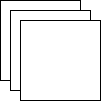

The diagram above was exported from draw.io. Its source (the exported page's mxGraphModel, read from the mxfile embedded in the PNG):
<mxGraphModel dx="1045" dy="405" grid="1" gridSize="10" guides="1" tooltips="1" connect="1" arrows="1" fold="1" page="0" pageScale="1" pageWidth="850" pageHeight="1100" math="0" shadow="0">
  <root>
    <mxCell id="0" />
    <mxCell id="1" parent="0" />
    <mxCell id="P-2zTWbHuGfGyJQeJf66-1" value="" style="whiteSpace=wrap;html=1;aspect=fixed;" vertex="1" parent="1">
      <mxGeometry x="-30" y="90" width="80" height="80" as="geometry" />
    </mxCell>
    <mxCell id="P-2zTWbHuGfGyJQeJf66-2" value="" style="whiteSpace=wrap;html=1;aspect=fixed;" vertex="1" parent="1">
      <mxGeometry x="-20" y="100" width="80" height="80" as="geometry" />
    </mxCell>
    <mxCell id="P-2zTWbHuGfGyJQeJf66-3" value="" style="whiteSpace=wrap;html=1;aspect=fixed;" vertex="1" parent="1">
      <mxGeometry x="-10" y="110" width="80" height="80" as="geometry" />
    </mxCell>
  </root>
</mxGraphModel>